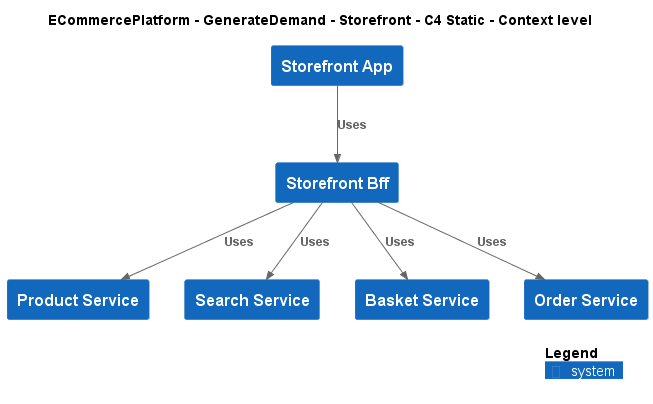

The diagram above was rendered by PlantUML. Its source (embedded in the PNG):
@startuml
!include ..\..\..\.c4s\C4_Context.puml

AddElementTag("c4interflow:lifecycle:new", $bgColor=green, $fontColor=#ffffff, $borderColor=green, $shadowing="False")
AddElementTag("c4interflow:lifecycle:changed", $bgColor=orange, $fontColor=#ffffff, $borderColor=orange, $shadowing="False")
AddElementTag("c4interflow:lifecycle:removed", $bgColor=red, $fontColor=#ffffff, $borderColor=red, $shadowing="False")

AddRelTag("c4interflow:lifecycle:new", $textColor=green, $lineColor=green)
AddRelTag("c4interflow:lifecycle:changed", $textColor=orange, $lineColor=orange)
AddRelTag("c4interflow:lifecycle:removed", $textColor=red, $lineColor=red)

SHOW_PERSON_PORTRAIT()
LAYOUT_TOP_DOWN()

skinparam linetype polyline

title ECommercePlatform - GenerateDemand - Storefront - C4 Static - Context level

System(ECommercePlatform.GenerateDemand.Storefront.SoftwareSystems.StorefrontApp, "Storefront App", "")
System(ECommercePlatform.GenerateDemand.Storefront.SoftwareSystems.StorefrontBff, "Storefront Bff", "")
System(ECommercePlatform.CreateProduct.ProductInformationManagement.SoftwareSystems.ProductService, "Product Service", "")
System(ECommercePlatform.GenerateDemand.SearchAndBrowse.SoftwareSystems.SearchService, "Search Service", "")
System(ECommercePlatform.GenerateDemand.Basket.SoftwareSystems.BasketService, "Basket Service", "")
System(ECommercePlatform.GenerateDemand.OrderManagement.SoftwareSystems.OrderService, "Order Service", "")

Rel(ECommercePlatform.GenerateDemand.Storefront.SoftwareSystems.StorefrontApp, ECommercePlatform.GenerateDemand.Storefront.SoftwareSystems.StorefrontBff, "Uses")
Rel(ECommercePlatform.GenerateDemand.Storefront.SoftwareSystems.StorefrontBff, ECommercePlatform.CreateProduct.ProductInformationManagement.SoftwareSystems.ProductService, "Uses")
Rel(ECommercePlatform.GenerateDemand.Storefront.SoftwareSystems.StorefrontBff, ECommercePlatform.GenerateDemand.SearchAndBrowse.SoftwareSystems.SearchService, "Uses")
Rel(ECommercePlatform.GenerateDemand.Storefront.SoftwareSystems.StorefrontBff, ECommercePlatform.GenerateDemand.Basket.SoftwareSystems.BasketService, "Uses")
Rel(ECommercePlatform.GenerateDemand.Storefront.SoftwareSystems.StorefrontBff, ECommercePlatform.GenerateDemand.OrderManagement.SoftwareSystems.OrderService, "Uses")


SHOW_LEGEND()
@enduml